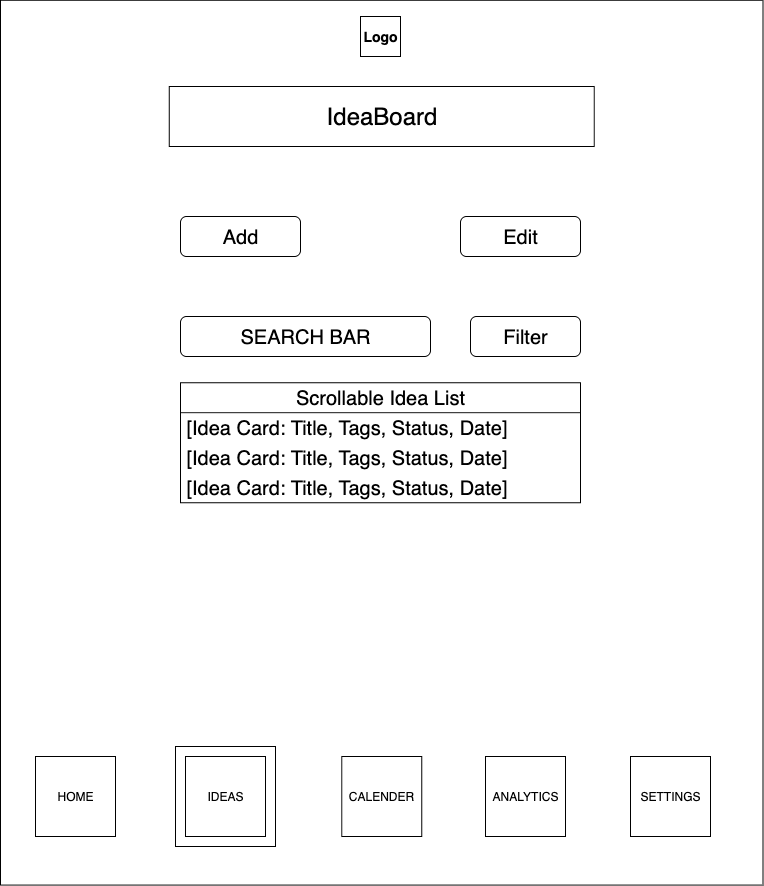

The diagram above was exported from draw.io. Its source (the exported page's mxGraphModel, read from the mxfile embedded in the PNG):
<mxGraphModel dx="1323" dy="809" grid="1" gridSize="10" guides="1" tooltips="1" connect="1" arrows="1" fold="1" page="1" pageScale="1" pageWidth="850" pageHeight="1100" math="0" shadow="0">
  <root>
    <mxCell id="0" />
    <mxCell id="1" parent="0" />
    <mxCell id="Agp9xu3g1EUVivxk9mJ9-1" value="" style="rounded=0;whiteSpace=wrap;html=1;rotation=90;" vertex="1" parent="1">
      <mxGeometry x="-16.16" y="74.92" width="884.83" height="762.5" as="geometry" />
    </mxCell>
    <mxCell id="Agp9xu3g1EUVivxk9mJ9-2" value="&lt;span style=&quot;font-size: 24px;&quot;&gt;IdeaBoard&lt;/span&gt;" style="rounded=0;whiteSpace=wrap;html=1;" vertex="1" parent="1">
      <mxGeometry x="213.76" y="100" width="425" height="60" as="geometry" />
    </mxCell>
    <mxCell id="Agp9xu3g1EUVivxk9mJ9-3" value="&lt;b&gt;&lt;font style=&quot;font-size: 14px;&quot;&gt;Logo&lt;/font&gt;&lt;/b&gt;" style="whiteSpace=wrap;html=1;aspect=fixed;" vertex="1" parent="1">
      <mxGeometry x="405" y="30" width="40" height="40" as="geometry" />
    </mxCell>
    <mxCell id="Agp9xu3g1EUVivxk9mJ9-9" value="" style="whiteSpace=wrap;html=1;aspect=fixed;" vertex="1" parent="1">
      <mxGeometry x="220" y="760" width="100" height="100" as="geometry" />
    </mxCell>
    <mxCell id="Agp9xu3g1EUVivxk9mJ9-5" value="IDEAS" style="whiteSpace=wrap;html=1;aspect=fixed;" vertex="1" parent="1">
      <mxGeometry x="230" y="770" width="80" height="80" as="geometry" />
    </mxCell>
    <mxCell id="Agp9xu3g1EUVivxk9mJ9-6" value="CALENDER" style="whiteSpace=wrap;html=1;aspect=fixed;" vertex="1" parent="1">
      <mxGeometry x="386.26" y="770" width="80" height="80" as="geometry" />
    </mxCell>
    <mxCell id="Agp9xu3g1EUVivxk9mJ9-7" value="ANALYTICS" style="whiteSpace=wrap;html=1;aspect=fixed;" vertex="1" parent="1">
      <mxGeometry x="530" y="770" width="80" height="80" as="geometry" />
    </mxCell>
    <mxCell id="Agp9xu3g1EUVivxk9mJ9-8" value="SETTINGS" style="whiteSpace=wrap;html=1;aspect=fixed;" vertex="1" parent="1">
      <mxGeometry x="675" y="770" width="80" height="80" as="geometry" />
    </mxCell>
    <mxCell id="Agp9xu3g1EUVivxk9mJ9-4" value="HOME" style="whiteSpace=wrap;html=1;aspect=fixed;" vertex="1" parent="1">
      <mxGeometry x="80" y="770" width="80" height="80" as="geometry" />
    </mxCell>
    <mxCell id="Agp9xu3g1EUVivxk9mJ9-73" value="&lt;font style=&quot;font-size: 20px;&quot;&gt;Add&lt;/font&gt;" style="rounded=1;whiteSpace=wrap;html=1;" vertex="1" parent="1">
      <mxGeometry x="225" y="230" width="120" height="40" as="geometry" />
    </mxCell>
    <mxCell id="Agp9xu3g1EUVivxk9mJ9-74" value="&lt;span style=&quot;font-size: 20px;&quot;&gt;Edit&lt;/span&gt;" style="rounded=1;whiteSpace=wrap;html=1;" vertex="1" parent="1">
      <mxGeometry x="505" y="230" width="120" height="40" as="geometry" />
    </mxCell>
    <mxCell id="Agp9xu3g1EUVivxk9mJ9-82" value="&lt;font style=&quot;font-size: 20px;&quot;&gt;SEARCH BAR&lt;/font&gt;" style="rounded=1;whiteSpace=wrap;html=1;" vertex="1" parent="1">
      <mxGeometry x="225" y="330" width="250" height="40" as="geometry" />
    </mxCell>
    <mxCell id="Agp9xu3g1EUVivxk9mJ9-83" value="&lt;font style=&quot;font-size: 20px;&quot;&gt;Filter&lt;/font&gt;" style="rounded=1;whiteSpace=wrap;html=1;" vertex="1" parent="1">
      <mxGeometry x="515" y="330" width="110" height="40" as="geometry" />
    </mxCell>
    <mxCell id="Agp9xu3g1EUVivxk9mJ9-88" value="&lt;font style=&quot;font-size: 20px;&quot;&gt;Scrollable Idea List&lt;/font&gt;" style="swimlane;fontStyle=0;childLayout=stackLayout;horizontal=1;startSize=30;horizontalStack=0;resizeParent=1;resizeParentMax=0;resizeLast=0;collapsible=1;marginBottom=0;whiteSpace=wrap;html=1;" vertex="1" parent="1">
      <mxGeometry x="225" y="396.17" width="400" height="120" as="geometry" />
    </mxCell>
    <mxCell id="Agp9xu3g1EUVivxk9mJ9-89" value="&lt;font style=&quot;font-size: 20px;&quot;&gt;[Idea Card: Title, Tags, Status, Date]&lt;/font&gt;" style="text;strokeColor=none;fillColor=none;align=left;verticalAlign=middle;spacingLeft=4;spacingRight=4;overflow=hidden;points=[[0,0.5],[1,0.5]];portConstraint=eastwest;rotatable=0;whiteSpace=wrap;html=1;" vertex="1" parent="Agp9xu3g1EUVivxk9mJ9-88">
      <mxGeometry y="30" width="400" height="30" as="geometry" />
    </mxCell>
    <mxCell id="Agp9xu3g1EUVivxk9mJ9-90" value="&lt;font style=&quot;font-size: 20px;&quot;&gt;[Idea Card: Title, Tags, Status, Date]&lt;/font&gt;" style="text;strokeColor=none;fillColor=none;align=left;verticalAlign=middle;spacingLeft=4;spacingRight=4;overflow=hidden;points=[[0,0.5],[1,0.5]];portConstraint=eastwest;rotatable=0;whiteSpace=wrap;html=1;" vertex="1" parent="Agp9xu3g1EUVivxk9mJ9-88">
      <mxGeometry y="60" width="400" height="30" as="geometry" />
    </mxCell>
    <mxCell id="Agp9xu3g1EUVivxk9mJ9-91" value="&lt;font style=&quot;font-size: 20px;&quot;&gt;[Idea Card: Title, Tags, Status, Date]&lt;/font&gt;" style="text;strokeColor=none;fillColor=none;align=left;verticalAlign=middle;spacingLeft=4;spacingRight=4;overflow=hidden;points=[[0,0.5],[1,0.5]];portConstraint=eastwest;rotatable=0;whiteSpace=wrap;html=1;" vertex="1" parent="Agp9xu3g1EUVivxk9mJ9-88">
      <mxGeometry y="90" width="400" height="30" as="geometry" />
    </mxCell>
  </root>
</mxGraphModel>